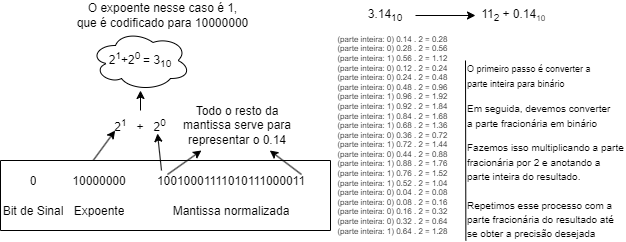

The diagram above was exported from draw.io. Its source (the exported page's mxGraphModel, read from the mxfile embedded in the PNG):
<mxGraphModel dx="798" dy="415" grid="1" gridSize="10" guides="1" tooltips="1" connect="1" arrows="1" fold="1" page="1" pageScale="1" pageWidth="850" pageHeight="1100" math="0" shadow="0">
  <root>
    <mxCell id="0" />
    <mxCell id="1" parent="0" />
    <mxCell id="0cnpZ39J2caWRkUUiU7X-28" value="" style="shape=table;html=1;whiteSpace=wrap;startSize=0;container=1;collapsible=0;childLayout=tableLayout;columnLines=0;rowLines=0;fontSize=16;strokeColor=default;" parent="1" vertex="1">
      <mxGeometry x="35" y="270" width="330" height="70" as="geometry" />
    </mxCell>
    <mxCell id="0cnpZ39J2caWRkUUiU7X-29" value="" style="shape=tableRow;horizontal=0;startSize=0;swimlaneHead=0;swimlaneBody=0;top=0;left=0;bottom=0;right=0;collapsible=0;dropTarget=0;fillColor=none;points=[[0,0.5],[1,0.5]];portConstraint=eastwest;fontSize=16;strokeColor=inherit;" parent="0cnpZ39J2caWRkUUiU7X-28" vertex="1">
      <mxGeometry width="330" height="41" as="geometry" />
    </mxCell>
    <mxCell id="0cnpZ39J2caWRkUUiU7X-30" value="0" style="shape=partialRectangle;html=1;whiteSpace=wrap;connectable=0;fillColor=none;top=0;left=0;bottom=0;right=0;overflow=hidden;fontSize=12;strokeColor=inherit;" parent="0cnpZ39J2caWRkUUiU7X-29" vertex="1">
      <mxGeometry width="66" height="41" as="geometry">
        <mxRectangle width="66" height="41" as="alternateBounds" />
      </mxGeometry>
    </mxCell>
    <mxCell id="0cnpZ39J2caWRkUUiU7X-31" value="10000000" style="shape=partialRectangle;html=1;whiteSpace=wrap;connectable=0;fillColor=none;top=0;left=0;bottom=0;right=0;overflow=hidden;fontSize=12;strokeColor=inherit;" parent="0cnpZ39J2caWRkUUiU7X-29" vertex="1">
      <mxGeometry x="66" width="66" height="41" as="geometry">
        <mxRectangle width="66" height="41" as="alternateBounds" />
      </mxGeometry>
    </mxCell>
    <mxCell id="0cnpZ39J2caWRkUUiU7X-32" value="10010001111010111000011" style="shape=partialRectangle;html=1;whiteSpace=wrap;connectable=0;fillColor=none;top=0;left=0;bottom=0;right=0;overflow=hidden;fontSize=12;strokeColor=inherit;" parent="0cnpZ39J2caWRkUUiU7X-29" vertex="1">
      <mxGeometry x="132" width="198" height="41" as="geometry">
        <mxRectangle width="198" height="41" as="alternateBounds" />
      </mxGeometry>
    </mxCell>
    <mxCell id="0cnpZ39J2caWRkUUiU7X-33" value="" style="shape=tableRow;horizontal=0;startSize=0;swimlaneHead=0;swimlaneBody=0;top=0;left=0;bottom=0;right=0;collapsible=0;dropTarget=0;fillColor=none;points=[[0,0.5],[1,0.5]];portConstraint=eastwest;fontSize=16;strokeColor=inherit;" parent="0cnpZ39J2caWRkUUiU7X-28" vertex="1">
      <mxGeometry y="41" width="330" height="19" as="geometry" />
    </mxCell>
    <mxCell id="0cnpZ39J2caWRkUUiU7X-34" value="Bit de Sinal" style="shape=partialRectangle;html=1;whiteSpace=wrap;connectable=0;fillColor=none;top=0;left=0;bottom=0;right=0;overflow=hidden;fontSize=12;strokeColor=inherit;" parent="0cnpZ39J2caWRkUUiU7X-33" vertex="1">
      <mxGeometry width="66" height="19" as="geometry">
        <mxRectangle width="66" height="19" as="alternateBounds" />
      </mxGeometry>
    </mxCell>
    <mxCell id="0cnpZ39J2caWRkUUiU7X-35" value="Expoente" style="shape=partialRectangle;html=1;whiteSpace=wrap;connectable=0;fillColor=none;top=0;left=0;bottom=0;right=0;overflow=hidden;fontSize=12;strokeColor=inherit;" parent="0cnpZ39J2caWRkUUiU7X-33" vertex="1">
      <mxGeometry x="66" width="66" height="19" as="geometry">
        <mxRectangle width="66" height="19" as="alternateBounds" />
      </mxGeometry>
    </mxCell>
    <mxCell id="0cnpZ39J2caWRkUUiU7X-36" value="Mantissa normalizada" style="shape=partialRectangle;html=1;whiteSpace=wrap;connectable=0;fillColor=none;top=0;left=0;bottom=0;right=0;overflow=hidden;fontSize=12;strokeColor=inherit;" parent="0cnpZ39J2caWRkUUiU7X-33" vertex="1">
      <mxGeometry x="132" width="198" height="19" as="geometry">
        <mxRectangle width="198" height="19" as="alternateBounds" />
      </mxGeometry>
    </mxCell>
    <mxCell id="0cnpZ39J2caWRkUUiU7X-37" value="" style="shape=tableRow;horizontal=0;startSize=0;swimlaneHead=0;swimlaneBody=0;top=0;left=0;bottom=0;right=0;collapsible=0;dropTarget=0;fillColor=none;points=[[0,0.5],[1,0.5]];portConstraint=eastwest;fontSize=16;strokeColor=inherit;" parent="0cnpZ39J2caWRkUUiU7X-28" vertex="1">
      <mxGeometry y="60" width="330" height="10" as="geometry" />
    </mxCell>
    <mxCell id="0cnpZ39J2caWRkUUiU7X-38" value="" style="shape=partialRectangle;html=1;whiteSpace=wrap;connectable=0;fillColor=none;top=0;left=0;bottom=0;right=0;overflow=hidden;fontSize=12;strokeColor=inherit;" parent="0cnpZ39J2caWRkUUiU7X-37" vertex="1">
      <mxGeometry width="66" height="10" as="geometry">
        <mxRectangle width="66" height="10" as="alternateBounds" />
      </mxGeometry>
    </mxCell>
    <mxCell id="0cnpZ39J2caWRkUUiU7X-39" value="" style="shape=partialRectangle;html=1;whiteSpace=wrap;connectable=0;fillColor=none;top=0;left=0;bottom=0;right=0;overflow=hidden;fontSize=12;strokeColor=inherit;" parent="0cnpZ39J2caWRkUUiU7X-37" vertex="1">
      <mxGeometry x="66" width="66" height="10" as="geometry">
        <mxRectangle width="66" height="10" as="alternateBounds" />
      </mxGeometry>
    </mxCell>
    <mxCell id="0cnpZ39J2caWRkUUiU7X-40" value="" style="shape=partialRectangle;html=1;whiteSpace=wrap;connectable=0;fillColor=none;top=0;left=0;bottom=0;right=0;overflow=hidden;fontSize=12;strokeColor=inherit;" parent="0cnpZ39J2caWRkUUiU7X-37" vertex="1">
      <mxGeometry x="132" width="198" height="10" as="geometry">
        <mxRectangle width="198" height="10" as="alternateBounds" />
      </mxGeometry>
    </mxCell>
    <mxCell id="Ej1pOPQTYa5T-HYe6j9c-3" value="" style="endArrow=classic;html=1;rounded=0;" parent="1" source="Ej1pOPQTYa5T-HYe6j9c-15" target="Ej1pOPQTYa5T-HYe6j9c-16" edge="1">
      <mxGeometry width="50" height="50" relative="1" as="geometry">
        <mxPoint x="543.75" y="90.00000000000006" as="sourcePoint" />
        <mxPoint x="544" y="110" as="targetPoint" />
      </mxGeometry>
    </mxCell>
    <mxCell id="Ej1pOPQTYa5T-HYe6j9c-15" value="3.14&lt;sub&gt;10&lt;/sub&gt;" style="text;html=1;align=center;verticalAlign=middle;whiteSpace=wrap;rounded=0;" parent="1" vertex="1">
      <mxGeometry x="390" y="110" width="60" height="30" as="geometry" />
    </mxCell>
    <mxCell id="Ej1pOPQTYa5T-HYe6j9c-16" value="11&lt;sub&gt;2&lt;/sub&gt; + 0.14&lt;span style=&quot;font-size: 10px;&quot;&gt;&lt;sub&gt;10&lt;/sub&gt;&lt;/span&gt;&amp;nbsp;" style="text;html=1;align=center;verticalAlign=middle;whiteSpace=wrap;rounded=0;" parent="1" vertex="1">
      <mxGeometry x="510" y="110" width="80" height="30" as="geometry" />
    </mxCell>
    <mxCell id="Ej1pOPQTYa5T-HYe6j9c-18" value="&lt;span class=&quot;base&quot;&gt;&lt;span class=&quot;mord&quot;&gt;&lt;span class=&quot;mord&quot;&gt;2&lt;/span&gt;&lt;span class=&quot;msupsub&quot;&gt;&lt;span class=&quot;vlist-t&quot;&gt;&lt;span class=&quot;vlist-r&quot;&gt;&lt;span class=&quot;vlist&quot;&gt;&lt;sup&gt;&lt;span class=&quot;sizing reset-size6 size3 mtight&quot;&gt;&lt;span class=&quot;mord mtight&quot;&gt;1&lt;/span&gt;&lt;/span&gt;&lt;/sup&gt;&lt;/span&gt;&lt;/span&gt;&lt;/span&gt;&lt;/span&gt;&lt;/span&gt;&lt;span class=&quot;mspace&quot;&gt;&lt;/span&gt;&lt;span class=&quot;mbin&quot;&gt;+&lt;/span&gt;&lt;/span&gt;&lt;span class=&quot;base&quot;&gt;&lt;span class=&quot;mord&quot;&gt;&lt;span class=&quot;mord&quot;&gt;2&lt;/span&gt;&lt;span class=&quot;msupsub&quot;&gt;&lt;span class=&quot;vlist-t&quot;&gt;&lt;span class=&quot;vlist-r&quot;&gt;&lt;span class=&quot;vlist&quot;&gt;&lt;sup&gt;&lt;span class=&quot;pstrut&quot;&gt;&lt;/span&gt;&lt;span class=&quot;sizing reset-size6 size3 mtight&quot;&gt;&lt;span class=&quot;mord mtight&quot;&gt;0&amp;nbsp;&lt;/span&gt;&lt;/span&gt;&lt;/sup&gt;&lt;/span&gt;&lt;/span&gt;&lt;/span&gt;&lt;/span&gt;&lt;/span&gt;&lt;/span&gt;= 3&lt;sub&gt;10&lt;/sub&gt;" style="ellipse;shape=cloud;whiteSpace=wrap;html=1;" parent="1" vertex="1">
      <mxGeometry x="125" y="140" width="100" height="60" as="geometry" />
    </mxCell>
    <mxCell id="Ej1pOPQTYa5T-HYe6j9c-22" value="&lt;font style=&quot;font-size: 9px;&quot;&gt;O primeiro passo é converter a parte&amp;nbsp;inteira para binário&amp;nbsp;&lt;/font&gt;" style="text;html=1;align=left;verticalAlign=middle;whiteSpace=wrap;rounded=0;" parent="1" vertex="1">
      <mxGeometry x="500.37" y="170" width="140" height="30" as="geometry" />
    </mxCell>
    <mxCell id="Ej1pOPQTYa5T-HYe6j9c-23" value="&lt;font size=&quot;1&quot;&gt;Em seguida, devemos converter a parte fracionária em binário&lt;/font&gt;" style="text;html=1;align=left;verticalAlign=middle;whiteSpace=wrap;rounded=0;" parent="1" vertex="1">
      <mxGeometry x="500.37" y="210" width="150" height="30" as="geometry" />
    </mxCell>
    <mxCell id="Ej1pOPQTYa5T-HYe6j9c-27" value="&lt;font size=&quot;1&quot;&gt;Fazemos isso multiplicando a parte fracionária por 2 e anotando a parte inteira do resultado.&lt;/font&gt;&lt;div&gt;&lt;font size=&quot;1&quot;&gt;&amp;nbsp;&lt;/font&gt;&lt;/div&gt;&lt;div&gt;&lt;font size=&quot;1&quot;&gt;Repetimos esse processo com a parte fracionária do resultado até se obter a precisão desejada&lt;/font&gt;&lt;/div&gt;" style="text;html=1;align=left;verticalAlign=middle;whiteSpace=wrap;rounded=0;" parent="1" vertex="1">
      <mxGeometry x="500.37" y="250" width="160" height="100" as="geometry" />
    </mxCell>
    <mxCell id="Ej1pOPQTYa5T-HYe6j9c-28" value="" style="endArrow=none;html=1;rounded=0;exitX=0;exitY=1;exitDx=0;exitDy=0;" parent="1" source="Ej1pOPQTYa5T-HYe6j9c-27" edge="1">
      <mxGeometry width="50" height="50" relative="1" as="geometry">
        <mxPoint x="500" y="320" as="sourcePoint" />
        <mxPoint x="500" y="170" as="targetPoint" />
      </mxGeometry>
    </mxCell>
    <mxCell id="Ej1pOPQTYa5T-HYe6j9c-30" value="&lt;div style=&quot;text-align: justify; font-size: 8px;&quot;&gt;&lt;div&gt;(parte inteira: 0) 0.14 . 2 = 0.28&lt;/div&gt;&lt;div&gt;(parte inteira: 0) 0.28 . 2 = 0.56&lt;/div&gt;&lt;div&gt;(parte inteira: 1) 0.56 . 2 = 1.12&lt;/div&gt;&lt;div&gt;(parte inteira: 0) 0.12 . 2 = 0.24&lt;/div&gt;&lt;div&gt;(parte inteira: 0) 0.24 . 2 = 0.48&lt;/div&gt;&lt;div&gt;(parte inteira: 0) 0.48 . 2 = 0.96&lt;/div&gt;&lt;div&gt;(parte inteira: 1) 0.96 . 2 = 1.92&lt;/div&gt;&lt;div&gt;(parte inteira: 1) 0.92 . 2 = 1.84&lt;/div&gt;&lt;div&gt;(parte inteira: 1) 0.84 . 2 = 1.68&lt;/div&gt;&lt;div&gt;(parte inteira: 1) 0.68 . 2 = 1.36&lt;/div&gt;&lt;div&gt;(parte inteira: 0) 0.36 . 2 = 0.72&lt;/div&gt;&lt;div&gt;(parte inteira: 1) 0.72 . 2 = 1.44&lt;/div&gt;&lt;div&gt;(parte inteira: 0) 0.44 . 2 = 0.88&lt;/div&gt;&lt;div&gt;(parte inteira: 1) 0.88 . 2 = 1.76&lt;/div&gt;&lt;div&gt;(parte inteira: 1) 0.76 . 2 = 1.52&lt;/div&gt;&lt;div&gt;(parte inteira: 1) 0.52 . 2 = 1.04&lt;/div&gt;&lt;div&gt;(parte inteira: 0) 0.04 . 2 = 0.08&lt;/div&gt;&lt;div&gt;(parte inteira: 0) 0.08 . 2 = 0.16&lt;/div&gt;&lt;div&gt;(parte inteira: 0) 0.16 . 2 = 0.32&lt;/div&gt;&lt;div&gt;(parte inteira: 0) 0.32 . 2 = 0.64&lt;/div&gt;&lt;div&gt;(parte inteira: 1) 0.64 . 2 = 1.28&lt;/div&gt;&lt;/div&gt;" style="text;html=1;align=center;verticalAlign=middle;whiteSpace=wrap;rounded=0;fontSize=10;" parent="1" vertex="1">
      <mxGeometry x="365" y="140" width="125" height="210" as="geometry" />
    </mxCell>
    <mxCell id="Ej1pOPQTYa5T-HYe6j9c-34" value="O expoente nesse caso é 1,&lt;div&gt;que é codificado para&amp;nbsp;&lt;span style=&quot;background-color: initial;&quot;&gt;10000000&lt;/span&gt;&lt;/div&gt;" style="text;html=1;align=center;verticalAlign=middle;whiteSpace=wrap;rounded=0;" parent="1" vertex="1">
      <mxGeometry x="110" y="110" width="175" height="30" as="geometry" />
    </mxCell>
    <mxCell id="Ej1pOPQTYa5T-HYe6j9c-35" value="" style="endArrow=classic;html=1;rounded=0;exitX=0.282;exitY=-0.013;exitDx=0;exitDy=0;exitPerimeter=0;entryX=0.138;entryY=0.667;entryDx=0;entryDy=0;entryPerimeter=0;" parent="1" source="0cnpZ39J2caWRkUUiU7X-29" target="Ej1pOPQTYa5T-HYe6j9c-36" edge="1">
      <mxGeometry width="50" height="50" relative="1" as="geometry">
        <mxPoint x="270" y="200" as="sourcePoint" />
        <mxPoint x="128" y="230" as="targetPoint" />
      </mxGeometry>
    </mxCell>
    <mxCell id="Ej1pOPQTYa5T-HYe6j9c-36" value="2&lt;sup&gt;1&lt;/sup&gt;&amp;nbsp; &amp;nbsp;+&amp;nbsp; &amp;nbsp;2&lt;sup&gt;0&lt;/sup&gt;" style="text;html=1;align=center;verticalAlign=middle;whiteSpace=wrap;rounded=0;" parent="1" vertex="1">
      <mxGeometry x="140" y="220" width="70" height="30" as="geometry" />
    </mxCell>
    <mxCell id="Ej1pOPQTYa5T-HYe6j9c-37" value="" style="endArrow=classic;html=1;rounded=0;" parent="1" edge="1">
      <mxGeometry width="50" height="50" relative="1" as="geometry">
        <mxPoint x="196" y="280" as="sourcePoint" />
        <mxPoint x="192" y="243" as="targetPoint" />
      </mxGeometry>
    </mxCell>
    <mxCell id="Ej1pOPQTYa5T-HYe6j9c-38" value="" style="endArrow=classic;html=1;rounded=0;" parent="1" source="Ej1pOPQTYa5T-HYe6j9c-36" target="Ej1pOPQTYa5T-HYe6j9c-18" edge="1">
      <mxGeometry width="50" height="50" relative="1" as="geometry">
        <mxPoint x="260" y="210" as="sourcePoint" />
        <mxPoint x="310" y="160" as="targetPoint" />
      </mxGeometry>
    </mxCell>
    <mxCell id="Ej1pOPQTYa5T-HYe6j9c-40" value="Todo o resto da mantissa serve para representar o 0.14" style="text;html=1;align=center;verticalAlign=middle;whiteSpace=wrap;rounded=0;" parent="1" vertex="1">
      <mxGeometry x="212.5" y="210" width="117.5" height="50" as="geometry" />
    </mxCell>
    <mxCell id="Ej1pOPQTYa5T-HYe6j9c-42" value="" style="endArrow=classic;html=1;rounded=0;" parent="1" target="Ej1pOPQTYa5T-HYe6j9c-40" edge="1">
      <mxGeometry width="50" height="50" relative="1" as="geometry">
        <mxPoint x="202" y="284" as="sourcePoint" />
        <mxPoint x="310" y="220" as="targetPoint" />
      </mxGeometry>
    </mxCell>
    <mxCell id="Ej1pOPQTYa5T-HYe6j9c-43" value="" style="endArrow=classic;html=1;rounded=0;" parent="1" target="Ej1pOPQTYa5T-HYe6j9c-40" edge="1">
      <mxGeometry width="50" height="50" relative="1" as="geometry">
        <mxPoint x="336" y="284" as="sourcePoint" />
        <mxPoint x="310" y="220" as="targetPoint" />
      </mxGeometry>
    </mxCell>
  </root>
</mxGraphModel>